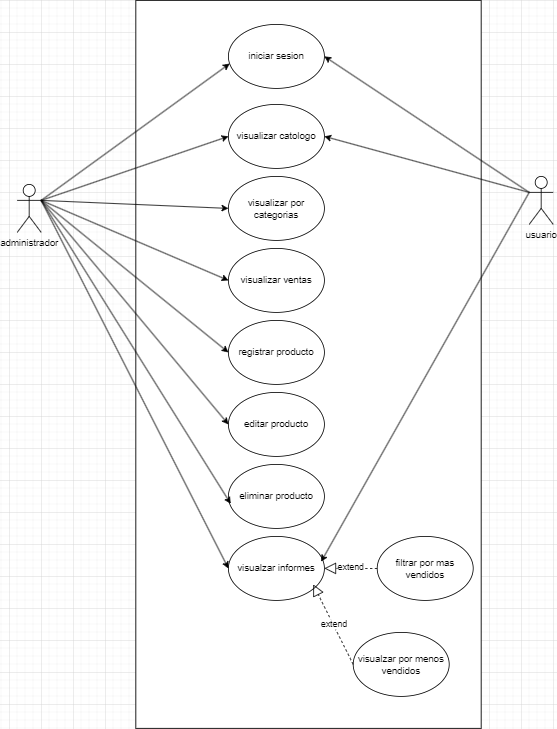

The diagram above was exported from draw.io. Its source (the exported page's mxGraphModel, read from the mxfile embedded in the PNG):
<mxGraphModel dx="1272" dy="606" grid="1" gridSize="10" guides="1" tooltips="1" connect="1" arrows="1" fold="1" page="1" pageScale="1" pageWidth="827" pageHeight="1169" math="0" shadow="0">
  <root>
    <mxCell id="0" />
    <mxCell id="1" parent="0" />
    <mxCell id="pl71OaZly3fbbuDB0wpT-1" value="" style="rounded=0;whiteSpace=wrap;html=1;" vertex="1" parent="1">
      <mxGeometry x="238.25" y="80" width="431.75" height="910" as="geometry" />
    </mxCell>
    <mxCell id="pl71OaZly3fbbuDB0wpT-2" value="administrador" style="shape=umlActor;verticalLabelPosition=bottom;verticalAlign=top;html=1;outlineConnect=0;" vertex="1" parent="1">
      <mxGeometry x="90" y="310" width="30" height="60" as="geometry" />
    </mxCell>
    <mxCell id="pl71OaZly3fbbuDB0wpT-3" value="usuario" style="shape=umlActor;verticalLabelPosition=bottom;verticalAlign=top;html=1;outlineConnect=0;" vertex="1" parent="1">
      <mxGeometry x="730" y="300" width="30" height="60" as="geometry" />
    </mxCell>
    <mxCell id="pl71OaZly3fbbuDB0wpT-4" value="iniciar sesion" style="ellipse;whiteSpace=wrap;html=1;" vertex="1" parent="1">
      <mxGeometry x="354" y="110" width="120" height="80" as="geometry" />
    </mxCell>
    <mxCell id="pl71OaZly3fbbuDB0wpT-5" value="visualizar por categorias" style="ellipse;whiteSpace=wrap;html=1;" vertex="1" parent="1">
      <mxGeometry x="354" y="300" width="120" height="80" as="geometry" />
    </mxCell>
    <mxCell id="pl71OaZly3fbbuDB0wpT-6" value="registrar producto" style="ellipse;whiteSpace=wrap;html=1;" vertex="1" parent="1">
      <mxGeometry x="354" y="480" width="120" height="80" as="geometry" />
    </mxCell>
    <mxCell id="pl71OaZly3fbbuDB0wpT-7" value="visualizar ventas" style="ellipse;whiteSpace=wrap;html=1;" vertex="1" parent="1">
      <mxGeometry x="354" y="390" width="120" height="80" as="geometry" />
    </mxCell>
    <mxCell id="pl71OaZly3fbbuDB0wpT-8" value="visualizar catologo" style="ellipse;whiteSpace=wrap;html=1;" vertex="1" parent="1">
      <mxGeometry x="354" y="210" width="120" height="80" as="geometry" />
    </mxCell>
    <mxCell id="pl71OaZly3fbbuDB0wpT-11" value="editar producto" style="ellipse;whiteSpace=wrap;html=1;" vertex="1" parent="1">
      <mxGeometry x="354" y="570" width="120" height="80" as="geometry" />
    </mxCell>
    <mxCell id="pl71OaZly3fbbuDB0wpT-12" value="eliminar producto" style="ellipse;whiteSpace=wrap;html=1;" vertex="1" parent="1">
      <mxGeometry x="354" y="660" width="120" height="80" as="geometry" />
    </mxCell>
    <mxCell id="pl71OaZly3fbbuDB0wpT-14" value="" style="endArrow=classic;html=1;rounded=0;exitX=1;exitY=0.3333333333333333;exitDx=0;exitDy=0;exitPerimeter=0;entryX=0.013;entryY=0.613;entryDx=0;entryDy=0;entryPerimeter=0;" edge="1" parent="1" source="pl71OaZly3fbbuDB0wpT-2" target="pl71OaZly3fbbuDB0wpT-4">
      <mxGeometry width="50" height="50" relative="1" as="geometry">
        <mxPoint x="470" y="320" as="sourcePoint" />
        <mxPoint x="520" y="270" as="targetPoint" />
      </mxGeometry>
    </mxCell>
    <mxCell id="pl71OaZly3fbbuDB0wpT-16" value="" style="endArrow=classic;html=1;rounded=0;exitX=1;exitY=0.3333333333333333;exitDx=0;exitDy=0;exitPerimeter=0;entryX=0;entryY=0.5;entryDx=0;entryDy=0;" edge="1" parent="1" source="pl71OaZly3fbbuDB0wpT-2" target="pl71OaZly3fbbuDB0wpT-8">
      <mxGeometry width="50" height="50" relative="1" as="geometry">
        <mxPoint x="200" y="330" as="sourcePoint" />
        <mxPoint x="356" y="219" as="targetPoint" />
      </mxGeometry>
    </mxCell>
    <mxCell id="pl71OaZly3fbbuDB0wpT-17" value="" style="endArrow=classic;html=1;rounded=0;exitX=1;exitY=0.3333333333333333;exitDx=0;exitDy=0;exitPerimeter=0;entryX=0;entryY=0.5;entryDx=0;entryDy=0;" edge="1" parent="1" source="pl71OaZly3fbbuDB0wpT-2" target="pl71OaZly3fbbuDB0wpT-5">
      <mxGeometry width="50" height="50" relative="1" as="geometry">
        <mxPoint x="210" y="340" as="sourcePoint" />
        <mxPoint x="366" y="229" as="targetPoint" />
      </mxGeometry>
    </mxCell>
    <mxCell id="pl71OaZly3fbbuDB0wpT-18" value="" style="endArrow=classic;html=1;rounded=0;exitX=1;exitY=0.3333333333333333;exitDx=0;exitDy=0;exitPerimeter=0;entryX=0;entryY=0.5;entryDx=0;entryDy=0;" edge="1" parent="1" source="pl71OaZly3fbbuDB0wpT-2" target="pl71OaZly3fbbuDB0wpT-7">
      <mxGeometry width="50" height="50" relative="1" as="geometry">
        <mxPoint x="180" y="340" as="sourcePoint" />
        <mxPoint x="364" y="410" as="targetPoint" />
      </mxGeometry>
    </mxCell>
    <mxCell id="pl71OaZly3fbbuDB0wpT-19" value="" style="endArrow=classic;html=1;rounded=0;exitX=1;exitY=0.3333333333333333;exitDx=0;exitDy=0;exitPerimeter=0;entryX=0;entryY=0.5;entryDx=0;entryDy=0;" edge="1" parent="1" source="pl71OaZly3fbbuDB0wpT-2" target="pl71OaZly3fbbuDB0wpT-6">
      <mxGeometry width="50" height="50" relative="1" as="geometry">
        <mxPoint x="190" y="350" as="sourcePoint" />
        <mxPoint x="374" y="420" as="targetPoint" />
      </mxGeometry>
    </mxCell>
    <mxCell id="pl71OaZly3fbbuDB0wpT-20" value="" style="endArrow=classic;html=1;rounded=0;exitX=1;exitY=0.3333333333333333;exitDx=0;exitDy=0;exitPerimeter=0;entryX=0;entryY=0.5;entryDx=0;entryDy=0;" edge="1" parent="1" source="pl71OaZly3fbbuDB0wpT-2" target="pl71OaZly3fbbuDB0wpT-11">
      <mxGeometry width="50" height="50" relative="1" as="geometry">
        <mxPoint x="170" y="330" as="sourcePoint" />
        <mxPoint x="354" y="520" as="targetPoint" />
      </mxGeometry>
    </mxCell>
    <mxCell id="pl71OaZly3fbbuDB0wpT-21" value="" style="endArrow=classic;html=1;rounded=0;exitX=1;exitY=0.3333333333333333;exitDx=0;exitDy=0;exitPerimeter=0;entryX=0.024;entryY=0.615;entryDx=0;entryDy=0;entryPerimeter=0;" edge="1" parent="1" source="pl71OaZly3fbbuDB0wpT-2" target="pl71OaZly3fbbuDB0wpT-12">
      <mxGeometry width="50" height="50" relative="1" as="geometry">
        <mxPoint x="180" y="340" as="sourcePoint" />
        <mxPoint x="364" y="530" as="targetPoint" />
      </mxGeometry>
    </mxCell>
    <mxCell id="pl71OaZly3fbbuDB0wpT-22" value="" style="endArrow=classic;html=1;rounded=0;entryX=1;entryY=0.5;entryDx=0;entryDy=0;exitX=0;exitY=0.3333333333333333;exitDx=0;exitDy=0;exitPerimeter=0;" edge="1" parent="1" source="pl71OaZly3fbbuDB0wpT-3" target="pl71OaZly3fbbuDB0wpT-4">
      <mxGeometry width="50" height="50" relative="1" as="geometry">
        <mxPoint x="180" y="340" as="sourcePoint" />
        <mxPoint x="366" y="169" as="targetPoint" />
      </mxGeometry>
    </mxCell>
    <mxCell id="pl71OaZly3fbbuDB0wpT-23" value="visualzar informes" style="ellipse;whiteSpace=wrap;html=1;" vertex="1" parent="1">
      <mxGeometry x="354" y="750" width="120" height="80" as="geometry" />
    </mxCell>
    <mxCell id="pl71OaZly3fbbuDB0wpT-24" value="filtrar por mas vendidos" style="ellipse;whiteSpace=wrap;html=1;" vertex="1" parent="1">
      <mxGeometry x="540" y="750" width="120" height="80" as="geometry" />
    </mxCell>
    <mxCell id="pl71OaZly3fbbuDB0wpT-29" value="" style="endArrow=block;dashed=1;endFill=0;endSize=12;html=1;rounded=0;exitX=0;exitY=0.5;exitDx=0;exitDy=0;entryX=1;entryY=0.5;entryDx=0;entryDy=0;" edge="1" parent="1" source="pl71OaZly3fbbuDB0wpT-24" target="pl71OaZly3fbbuDB0wpT-23">
      <mxGeometry width="160" relative="1" as="geometry">
        <mxPoint x="490" y="820" as="sourcePoint" />
        <mxPoint x="510" y="950" as="targetPoint" />
      </mxGeometry>
    </mxCell>
    <mxCell id="pl71OaZly3fbbuDB0wpT-30" value="extend" style="edgeLabel;html=1;align=center;verticalAlign=middle;resizable=0;points=[];" vertex="1" connectable="0" parent="pl71OaZly3fbbuDB0wpT-29">
      <mxGeometry x="0.0082" y="-1" relative="1" as="geometry">
        <mxPoint as="offset" />
      </mxGeometry>
    </mxCell>
    <mxCell id="pl71OaZly3fbbuDB0wpT-31" value="" style="endArrow=classic;html=1;rounded=0;exitX=1;exitY=0.3333333333333333;exitDx=0;exitDy=0;exitPerimeter=0;entryX=0;entryY=0.5;entryDx=0;entryDy=0;" edge="1" parent="1" source="pl71OaZly3fbbuDB0wpT-2" target="pl71OaZly3fbbuDB0wpT-23">
      <mxGeometry width="50" height="50" relative="1" as="geometry">
        <mxPoint x="130" y="340" as="sourcePoint" />
        <mxPoint x="367" y="719" as="targetPoint" />
      </mxGeometry>
    </mxCell>
    <mxCell id="pl71OaZly3fbbuDB0wpT-32" value="" style="endArrow=classic;html=1;rounded=0;entryX=1;entryY=0.5;entryDx=0;entryDy=0;exitX=0;exitY=0.3333333333333333;exitDx=0;exitDy=0;exitPerimeter=0;" edge="1" parent="1" source="pl71OaZly3fbbuDB0wpT-3" target="pl71OaZly3fbbuDB0wpT-8">
      <mxGeometry width="50" height="50" relative="1" as="geometry">
        <mxPoint x="720" y="330" as="sourcePoint" />
        <mxPoint x="484" y="160" as="targetPoint" />
      </mxGeometry>
    </mxCell>
    <mxCell id="pl71OaZly3fbbuDB0wpT-34" value="" style="endArrow=classic;html=1;rounded=0;entryX=0.966;entryY=0.395;entryDx=0;entryDy=0;exitX=0;exitY=0.3333333333333333;exitDx=0;exitDy=0;exitPerimeter=0;entryPerimeter=0;" edge="1" parent="1" source="pl71OaZly3fbbuDB0wpT-3" target="pl71OaZly3fbbuDB0wpT-23">
      <mxGeometry width="50" height="50" relative="1" as="geometry">
        <mxPoint x="710" y="320" as="sourcePoint" />
        <mxPoint x="474" y="250" as="targetPoint" />
      </mxGeometry>
    </mxCell>
    <mxCell id="pl71OaZly3fbbuDB0wpT-35" value="visualzar por menos vendidos" style="ellipse;whiteSpace=wrap;html=1;" vertex="1" parent="1">
      <mxGeometry x="510" y="870" width="120" height="80" as="geometry" />
    </mxCell>
    <mxCell id="pl71OaZly3fbbuDB0wpT-40" value="" style="endArrow=block;dashed=1;endFill=0;endSize=12;html=1;rounded=0;exitX=0;exitY=0.5;exitDx=0;exitDy=0;entryX=1;entryY=0.5;entryDx=0;entryDy=0;" edge="1" parent="1" source="pl71OaZly3fbbuDB0wpT-35">
      <mxGeometry width="160" relative="1" as="geometry">
        <mxPoint x="495.28" y="919.6799999999998" as="sourcePoint" />
        <mxPoint x="460" y="810" as="targetPoint" />
      </mxGeometry>
    </mxCell>
    <mxCell id="pl71OaZly3fbbuDB0wpT-41" value="extend" style="edgeLabel;html=1;align=center;verticalAlign=middle;resizable=0;points=[];" vertex="1" connectable="0" parent="pl71OaZly3fbbuDB0wpT-40">
      <mxGeometry x="0.0082" y="-1" relative="1" as="geometry">
        <mxPoint as="offset" />
      </mxGeometry>
    </mxCell>
  </root>
</mxGraphModel>